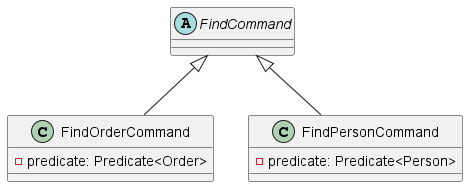

The diagram above was rendered by PlantUML. Its source (embedded in the PNG):
@startuml
'https://plantuml.com/class-diagram

abstract class FindCommand

class FindOrderCommand extends FindCommand
class FindPersonCommand extends FindCommand

class FindOrderCommand {
-predicate: Predicate<Order>
}

class FindPersonCommand {
-predicate: Predicate<Person>
}

@enduml